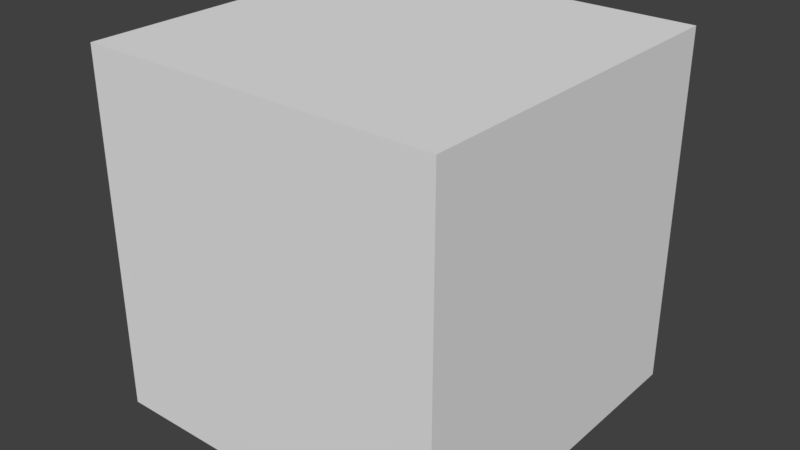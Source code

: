 # Source: mesh2.blend  (saved by Blender 2.79.0; exported with 4.5.12 LTS)
import bpy
from mathutils import Matrix  # noqa: F401  (used for matrix-valued properties, if any)

bpy.ops.wm.read_factory_settings(use_empty=True)
scene = bpy.context.scene
scene.name = 'Scene'

# ---- collections
col_collection_1 = bpy.data.collections.new('Collection 1'); scene.collection.children.link(col_collection_1)

# ---- materials (node trees are filled in below, after node groups)
mat_material = bpy.data.materials.new('Material')
mat_material.alpha_threshold = 0.0
mat_material.use_transparent_shadow = False
mat_material.roughness = 0.5
mat_material.line_color = (0.0, 0.0, 0.0, 1.0)

# ---- material node trees

# ---- world
world_world = bpy.data.worlds.new('World'); scene.world = world_world
world_world.color = (0.05088, 0.05088, 0.05088)
world_world.use_sun_shadow = False
world_world.sun_shadow_jitter_overblur = 0.0
world_world.cycles.sampling_method = 'MANUAL'

# ---- meshes
me_cube_002 = bpy.data.meshes.new('Cube.002')
me_cube_002.from_pydata([(3.0, 3.0, -0.35), (-3.0, 3.0, -0.35), (2.9, 3.0, -0.35), (-2.9, 3.0, -0.35), (3.0, 3.0, 0.35), (-3.0, 3.0, 0.35), (2.9, 3.0, 0.35), (-2.9, 3.0, 0.35)], [], [(7, 3, 1, 5), (4, 0, 2, 6)])
me_cube_002.materials.append(mat_material)
me_cube_002.use_remesh_preserve_volume = False
me_cube_002.use_remesh_preserve_attributes = False
me_cube_002.use_mirror_vertex_groups = False
me_cube_002.update()
me_cube_001 = bpy.data.meshes.new('Cube.001')
me_cube_001.from_pydata([(0.35, 3.0, -0.35), (-0.35, 3.0, -0.35), (0.35, 3.0, 0.35), (-0.35, 3.0, 0.35)], [], [(2, 0, 1, 3)])
me_cube_001.materials.append(mat_material)
me_cube_001.use_remesh_preserve_volume = False
me_cube_001.use_remesh_preserve_attributes = False
me_cube_001.use_mirror_vertex_groups = False
me_cube_001.update()
me_cube = bpy.data.meshes.new('Cube')
me_cube.from_pydata([(3.0, 3.0, -3.0), (3.0, -3.0, -3.0), (-3.0, -3.0, -3.0), (-3.0, 3.0, -3.0), (3.0, 3.0, 3.0), (3.0, -3.0, 3.0), (-3.0, -3.0, 3.0), (-3.0, 3.0, 3.0), (2.9, 3.0, -3.0), (3.0, 3.0, -0.35), (-3.0, 3.0, -0.35), (2.9, 3.0, 3.0), (2.9, 3.0, -0.35), (0.35, 3.0, -3.0), (0.35, 3.0, 3.0), (0.35, 3.0, -0.35), (-0.35, 3.0, -3.0), (-0.35, 3.0, 3.0), (-0.35, 3.0, -0.35), (-2.9, 3.0, -3.0), (-2.9, 3.0, 3.0), (-2.9, 3.0, -0.35), (3.0, 3.0, 0.35), (-3.0, 3.0, 0.35), (2.9, 3.0, 0.35), (0.35, 3.0, 0.35), (-0.35, 3.0, 0.35), (-2.9, 3.0, 0.35)], [], [(0, 1, 2, 3, 19, 16, 13, 8), (4, 11, 14, 17, 20, 7, 6, 5), (0, 9, 22, 4, 5, 1), (1, 5, 6, 2), (2, 6, 7, 23, 10, 3), (21, 19, 3, 10), (9, 0, 8, 12), (24, 12, 15, 25), (12, 8, 13, 15), (15, 13, 16, 18), (26, 18, 21, 27), (18, 16, 19, 21), (17, 26, 27, 20), (14, 25, 26, 17), (11, 24, 25, 14), (4, 22, 24, 11), (20, 27, 23, 7)])
me_cube.materials.append(mat_material)
me_cube.use_remesh_preserve_volume = False
me_cube.use_remesh_preserve_attributes = False
me_cube.use_mirror_vertex_groups = False
me_cube.update()

# ---- objects
ob_outlet = bpy.data.objects.new('outlet', me_cube_002)
ob_inlet = bpy.data.objects.new('inlet', me_cube_001)
ob_cube = bpy.data.objects.new('Cube', me_cube)

# ---- transforms, parenting, visibility, modifiers, constraints
ob_outlet.location = (0.0, 0.0, 0.0)
ob_outlet.lock_rotations_4d = False
ob_outlet.empty_display_type = 'ARROWS'
ob_outlet.lineart.crease_threshold = 0.0
ob_inlet.location = (0.0, 0.0, 0.0)
ob_inlet.lock_rotations_4d = False
ob_inlet.empty_display_type = 'ARROWS'
ob_inlet.lineart.crease_threshold = 0.0
ob_cube.location = (0.0, 0.0, 0.0)
ob_cube.lock_rotations_4d = False
ob_cube.empty_display_type = 'ARROWS'
ob_cube.lineart.crease_threshold = 0.0

# ---- collection membership
col_collection_1.objects.link(ob_outlet)
col_collection_1.objects.link(ob_inlet)
col_collection_1.objects.link(ob_cube)

# ---- scene / render settings (as saved in the file)
scene.frame_start = 1; scene.frame_end = 250; scene.frame_set(1)
scene.render.engine = 'BLENDER_EEVEE_NEXT'
scene.render.resolution_percentage = 50
scene.render.dither_intensity = 0.0
scene.cycles.use_denoising = False
scene.cycles.samples = 128
scene.cycles.sampling_pattern = 'TABULATED_SOBOL'
scene.cycles.use_adaptive_sampling = False
scene.cycles.use_light_tree = False
scene.cycles.blur_glossy = 0.0
scene.cycles.sample_clamp_indirect = 0.0
scene.view_settings.view_transform = 'Standard'
bpy.context.view_layer.update()

# ---- added for rendering (the .blend has no active camera and no usable light): camera, sun
cam_auto = bpy.data.cameras.new('AutoCamera')
cam_auto.lens = 50.0
cam_auto.sensor_width = 36.0
cam_auto.clip_end = 1000.0
ob_auto_camera = bpy.data.objects.new('AutoCamera', cam_auto)
scene.collection.objects.link(ob_auto_camera)
ob_auto_camera.location = (9.61522, -11.5383, 7.69217)
ob_auto_camera.rotation_euler = (1.09748, -7.21219e-08, 0.694738)
scene.camera = ob_auto_camera
light_auto_sun = bpy.data.lights.new('AutoSun', 'SUN')
light_auto_sun.energy = 3.0
light_auto_sun.angle = 0.0523599
ob_auto_sun = bpy.data.objects.new('AutoSun', light_auto_sun)
scene.collection.objects.link(ob_auto_sun)
ob_auto_sun.rotation_euler = (0.872665, 0.174533, 0.523599)
bpy.context.view_layer.update()
